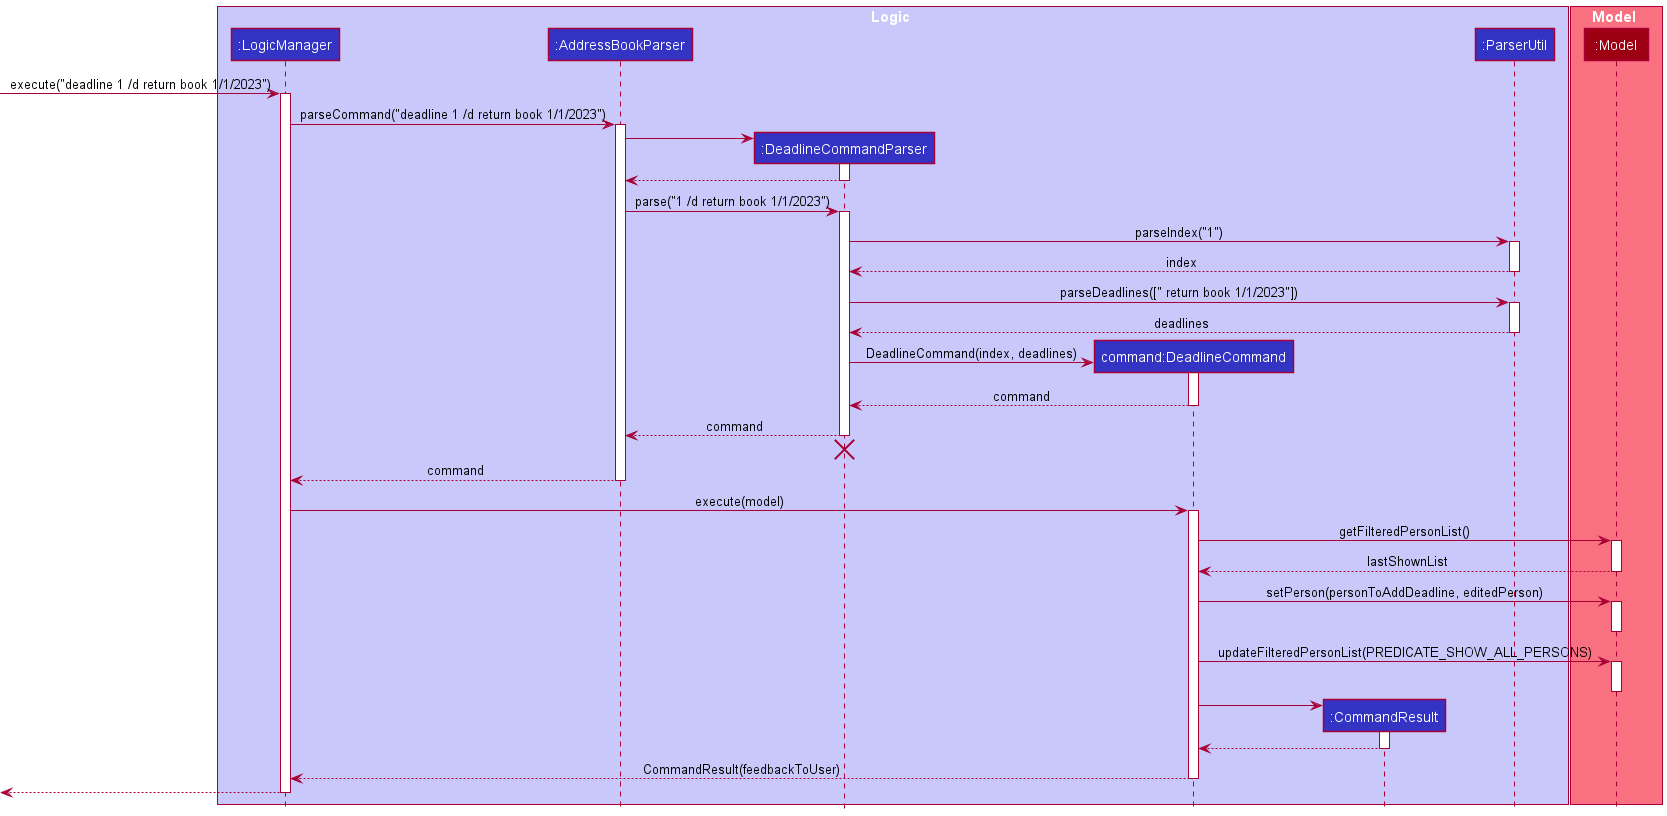

The diagram above was rendered by PlantUML. Its source (embedded in the PNG):
@startuml
!include style.puml

box Logic LOGIC_COLOR_T1
participant ":LogicManager" as LogicManager LOGIC_COLOR
participant ":AddressBookParser" as AddressBookParser LOGIC_COLOR
participant ":DeadlineCommandParser" as DeadlineCommandParser LOGIC_COLOR
participant "command:DeadlineCommand" as DeadlineCommand LOGIC_COLOR
participant ":CommandResult" as CommandResult LOGIC_COLOR
participant ":ParserUtil" as ParserUtil LOGIC_COLOR
end box

box Model MODEL_COLOR_T1
participant ":Model" as Model MODEL_COLOR
end box

[-> LogicManager : execute("deadline 1 /d return book 1/1/2023")
activate LogicManager

LogicManager -> AddressBookParser : parseCommand("deadline 1 /d return book 1/1/2023")
activate AddressBookParser

create DeadlineCommandParser
AddressBookParser -> DeadlineCommandParser
activate DeadlineCommandParser

DeadlineCommandParser --> AddressBookParser
deactivate DeadlineCommandParser

AddressBookParser -> DeadlineCommandParser : parse("1 /d return book 1/1/2023")
activate DeadlineCommandParser

DeadlineCommandParser -> ParserUtil : parseIndex("1")
activate ParserUtil

ParserUtil --> DeadlineCommandParser : index
deactivate ParserUtil

DeadlineCommandParser -> ParserUtil : parseDeadlines([" return book 1/1/2023"])
activate ParserUtil

ParserUtil --> DeadlineCommandParser : deadlines
deactivate ParserUtil

create DeadlineCommand
DeadlineCommandParser -> DeadlineCommand : DeadlineCommand(index, deadlines)
activate DeadlineCommand

DeadlineCommand --> DeadlineCommandParser : command
deactivate DeadlineCommand

DeadlineCommandParser --> AddressBookParser : command
deactivate DeadlineCommandParser

DeadlineCommandParser -[hidden]-> AddressBookParser
destroy DeadlineCommandParser

AddressBookParser --> LogicManager : command
deactivate AddressBookParser

LogicManager -> DeadlineCommand : execute(model)
activate DeadlineCommand

DeadlineCommand -> Model : getFilteredPersonList()
activate Model

Model --> DeadlineCommand : lastShownList
deactivate Model

DeadlineCommand -> Model : setPerson(personToAddDeadline, editedPerson)
activate Model

deactivate Model

DeadlineCommand -> Model : updateFilteredPersonList(PREDICATE_SHOW_ALL_PERSONS)
activate Model

deactivate Model

create CommandResult
DeadlineCommand -> CommandResult
activate CommandResult

CommandResult --> DeadlineCommand
deactivate CommandResult

DeadlineCommand --> LogicManager : CommandResult(feedbackToUser)
deactivate DeadlineCommand

[<--LogicManager
deactivate LogicManager
@enduml